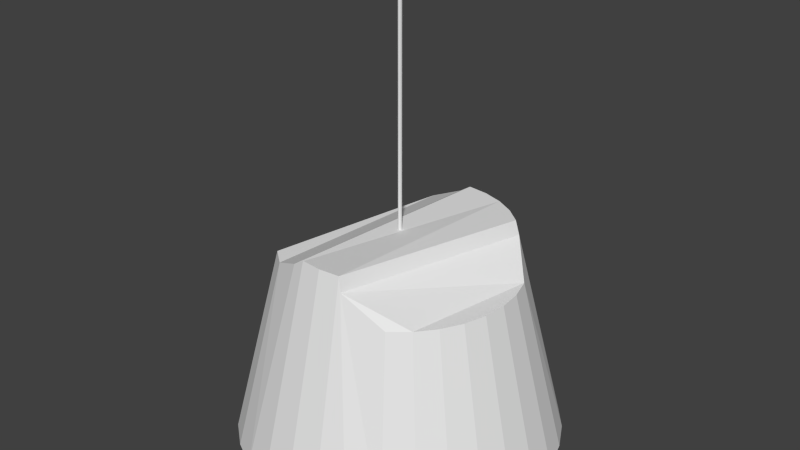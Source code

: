 # Source: smeaton.blend  (saved by Blender 2.68.0; exported with 4.5.12 LTS)
import bpy
from mathutils import Matrix  # noqa: F401  (used for matrix-valued properties, if any)

bpy.ops.wm.read_factory_settings(use_empty=True)
scene = bpy.context.scene
scene.name = 'Scene'

# ---- collections
col_collection_1 = bpy.data.collections.new('Collection 1'); scene.collection.children.link(col_collection_1)

# ---- world
world_world = bpy.data.worlds.new('World'); scene.world = world_world
world_world.color = (0.05088, 0.05088, 0.05088)
world_world.use_sun_shadow = False
world_world.sun_shadow_jitter_overblur = 0.0
world_world.cycles.sampling_method = 'MANUAL'
world_world.cycles.sample_map_resolution = 256

# ---- meshes
me_cylinder = bpy.data.meshes.new('Cylinder')
me_cylinder.from_pydata([(4.453e-10, 0.02, 0.0), (4.453e-10, 0.02, 4.0), (0.003121, 0.01962, 0.0), (0.003121, 0.01962, 4.0), (0.006123, 0.01848, 0.0), (0.006123, 0.01848, 4.0), (0.008889, 0.01663, 0.0), (0.008889, 0.01663, 4.0), (0.01131, 0.01414, 0.0), (0.01131, 0.01414, 4.0), (0.0133, 0.01111, 0.0), (0.0133, 0.01111, 4.0), (0.01478, 0.007654, 0.0), (0.01478, 0.007654, 4.0), (0.01569, 0.003902, 0.0), (0.01569, 0.003902, 4.0), (0.016, 1.51e-09, 0.0), (0.016, 1.51e-09, 4.0), (0.01569, -0.003902, 0.0), (0.01569, -0.003902, 4.0), (0.01478, -0.007654, 0.0), (0.01478, -0.007654, 4.0), (0.0133, -0.01111, 0.0), (0.0133, -0.01111, 4.0), (0.01131, -0.01414, 0.0), (0.01131, -0.01414, 4.0), (0.008889, -0.01663, 0.0), (0.008889, -0.01663, 4.0), (0.006123, -0.01848, 0.0), (0.006123, -0.01848, 4.0), (0.003121, -0.01962, 0.0), (0.003121, -0.01962, 4.0), (-4.768e-09, -0.02, 0.0), (-4.768e-09, -0.02, 4.0), (-0.003121, -0.01962, 0.0), (-0.003121, -0.01962, 4.0), (-0.006123, -0.01848, 0.0), (-0.006123, -0.01848, 4.0), (-0.008889, -0.01663, 0.0), (-0.008889, -0.01663, 4.0), (-0.01131, -0.01414, 0.0), (-0.01131, -0.01414, 4.0), (-0.0133, -0.01111, 0.0), (-0.0133, -0.01111, 4.0), (-0.01478, -0.007654, 0.0), (-0.01478, -0.007654, 4.0), (-0.01569, -0.003902, 0.0), (-0.01569, -0.003902, 4.0), (-0.016, 1.931e-08, 0.0), (-0.016, 1.931e-08, 4.0), (-0.01569, 0.003902, 0.0), (-0.01569, 0.003902, 4.0), (-0.01478, 0.007654, 0.0), (-0.01478, 0.007654, 4.0), (-0.0133, 0.01111, 0.0), (-0.0133, 0.01111, 4.0), (-0.01131, 0.01414, 0.0), (-0.01131, 0.01414, 4.0), (-0.008889, 0.01663, 0.0), (-0.008889, 0.01663, 4.0), (-0.006123, 0.01848, 0.0), (-0.006123, 0.01848, 4.0), (-0.003121, 0.01962, 0.0), (-0.003121, 0.01962, 4.0)], [], [(0, 1, 3, 2), (2, 3, 5, 4), (4, 5, 7, 6), (6, 7, 9, 8), (8, 9, 11, 10), (10, 11, 13, 12), (12, 13, 15, 14), (14, 15, 17, 16), (16, 17, 19, 18), (18, 19, 21, 20), (20, 21, 23, 22), (22, 23, 25, 24), (24, 25, 27, 26), (26, 27, 29, 28), (28, 29, 31, 30), (30, 31, 33, 32), (32, 33, 35, 34), (34, 35, 37, 36), (36, 37, 39, 38), (38, 39, 41, 40), (40, 41, 43, 42), (42, 43, 45, 44), (44, 45, 47, 46), (46, 47, 49, 48), (48, 49, 51, 50), (50, 51, 53, 52), (52, 53, 55, 54), (54, 55, 57, 56), (56, 57, 59, 58), (58, 59, 61, 60), (3, 1, 63, 61, 59, 57, 55, 53, 51, 49, 47, 45, 43, 41, 39, 37, 35, 33, 31, 29, 27, 25, 23, 21, 19, 17, 15, 13, 11, 9, 7, 5), (62, 63, 1, 0), (60, 61, 63, 62), (0, 2, 4, 6, 8, 10, 12, 14, 16, 18, 20, 22, 24, 26, 28, 30, 32, 34, 36, 38, 40, 42, 44, 46, 48, 50, 52, 54, 56, 58, 60, 62)])
me_cylinder.use_remesh_preserve_volume = False
me_cylinder.use_remesh_preserve_attributes = False
me_cylinder.use_mirror_vertex_groups = False
me_cylinder.update()
me_cylinder_003 = bpy.data.meshes.new('Cylinder.003')
me_cylinder_003.from_pydata([(-5.937e-08, 1.5, 0.0), (0.0, 1.0, 2.0), (0.2926, 1.471, 0.0), (0.1951, 0.9808, 2.0), (0.574, 1.386, 0.0), (0.3827, 0.9239, 2.0), (0.8334, 1.247, 0.0), (0.5556, 0.8315, 2.0), (1.061, 1.061, 0.0), (0.7071, 0.7071, 2.0), (1.247, 0.8334, 0.0), (0.7476, 0.7084, 1.871), (1.386, 0.574, 0.0), (1.012, 0.419, 1.62), (1.471, 0.2926, 0.0), (1.074, 0.2136, 1.62), (1.5, -2.925e-08, 0.0), (1.095, 5.56e-08, 1.62), (1.471, -0.2926, 0.0), (1.074, -0.2136, 1.62), (1.386, -0.574, 0.0), (1.012, -0.419, 1.62), (1.247, -0.8334, 0.0), (0.9105, -0.6083, 1.62), (1.061, -1.061, 0.0), (0.7743, -0.7743, 1.62), (0.8334, -1.247, 0.0), (0.6083, -0.9105, 1.62), (0.574, -1.386, 0.0), (0.228, -1.004, 1.871), (0.2926, -1.471, 0.0), (0.1951, -0.9808, 2.0), (-5.481e-07, -1.5, 0.0), (-3.258e-07, -1.0, 2.0), (-0.2926, -1.471, 0.0), (-0.1951, -0.9808, 2.0), (-0.574, -1.386, 0.0), (-0.3129, -0.9654, 1.922), (-0.8334, -1.247, 0.0), (-0.5833, -0.873, 1.8), (-1.061, -1.061, 0.0), (-0.7425, -0.7425, 1.8), (-1.247, -0.8334, 0.0), (-0.8092, -0.7173, 1.657), (-1.386, -0.574, 0.0), (-1.053, -0.4363, 1.44), (-1.471, -0.2926, 0.0), (-1.118, -0.2224, 1.44), (-1.5, 1.306e-06, 0.0), (-1.14, 1.061e-06, 1.44), (-1.471, 0.2926, 0.0), (-1.118, 0.2224, 1.44), (-1.386, 0.574, 0.0), (-1.053, 0.4363, 1.44), (-1.247, 0.8334, 0.0), (-0.9479, 0.6334, 1.44), (-1.061, 1.061, 0.0), (-0.8061, 0.8061, 1.44), (-0.8334, 1.247, 0.0), (-0.4731, 0.9723, 1.657), (-0.574, 1.386, 0.0), (-0.4018, 0.9701, 1.8), (-0.2926, 1.471, 0.0), (-0.1185, 1.008, 1.922), (-5.937e-08, 1.5, 0.0), (0.2926, 1.471, 0.0), (0.574, 1.386, 0.0), (0.8334, 1.247, 0.0), (1.061, 1.061, 0.0), (1.247, 0.8334, 0.0), (1.386, 0.574, 0.0), (1.471, 0.2926, 0.0), (1.5, -2.925e-08, 0.0), (1.471, -0.2926, 0.0), (1.386, -0.574, 0.0), (1.247, -0.8334, 0.0), (1.061, -1.061, 0.0), (0.8334, -1.247, 0.0), (0.574, -1.386, 0.0), (0.2926, -1.471, 0.0), (-5.481e-07, -1.5, 0.0), (-0.2926, -1.471, 0.0), (-0.574, -1.386, 0.0), (-0.8334, -1.247, 0.0), (-1.061, -1.061, 0.0), (-1.247, -0.8334, 0.0), (-1.386, -0.574, 0.0), (-1.471, -0.2926, 0.0), (-1.5, 1.306e-06, 0.0), (-1.471, 0.2926, 0.0), (-1.386, 0.574, 0.0), (-1.247, 0.8334, 0.0), (-1.061, 1.061, 0.0), (-0.8334, 1.247, 0.0), (-0.574, 1.386, 0.0), (-0.2926, 1.471, 0.0)], [], [(0, 1, 3, 2), (2, 3, 5, 4), (4, 5, 7, 6), (6, 7, 9, 8), (8, 9, 11, 10), (10, 11, 13, 12), (12, 13, 15, 14), (14, 15, 17, 16), (16, 17, 19, 18), (18, 19, 21, 20), (20, 21, 23, 22), (22, 23, 25, 24), (24, 25, 27, 26), (26, 27, 29, 28), (28, 29, 31, 30), (30, 31, 33, 32), (32, 33, 35, 34), (34, 35, 37, 36), (36, 37, 39, 38), (38, 39, 41, 40), (40, 41, 43, 42), (42, 43, 45, 44), (44, 45, 47, 46), (46, 47, 49, 48), (48, 49, 51, 50), (50, 51, 53, 52), (52, 53, 55, 54), (54, 55, 57, 56), (56, 57, 59, 58), (58, 59, 61, 60), (11, 29, 27, 25, 23, 21, 19, 17, 15, 13), (62, 63, 1, 0), (60, 61, 63, 62), (0, 2, 4, 6, 8, 10, 12, 14, 16, 18, 20, 22, 24, 26, 28, 30, 32, 34, 36, 38, 40, 42, 44, 46, 48, 50, 52, 54, 56, 58, 60, 62), (64, 65, 66, 67, 68, 69, 70, 71, 72, 73, 74, 75, 76, 77, 78, 79, 80, 81, 82, 83, 84, 85, 86, 87, 88, 89, 90, 91, 92, 93, 94, 95), (43, 59, 57, 55, 53, 51, 49, 47, 45), (3, 1, 63, 37, 35, 33, 31, 29, 11, 9, 7, 5), (39, 61, 59, 43, 41), (37, 63, 61, 39)])
me_cylinder_003.use_remesh_preserve_volume = False
me_cylinder_003.use_remesh_preserve_attributes = False
me_cylinder_003.use_mirror_vertex_groups = False
me_cylinder_003.update()

# ---- objects
ob_cylinder_001 = bpy.data.objects.new('Cylinder.001', me_cylinder)
ob_cylinder = bpy.data.objects.new('Cylinder', me_cylinder_003)

# ---- transforms, parenting, visibility, modifiers, constraints
ob_cylinder_001.location = (0.0, 0.0, 0.0)
ob_cylinder_001.lineart.crease_threshold = 0.0
ob_cylinder.location = (0.0, 0.0, 0.0)
ob_cylinder.lineart.crease_threshold = 0.0

# ---- collection membership
col_collection_1.objects.link(ob_cylinder_001)
col_collection_1.objects.link(ob_cylinder)

# ---- scene / render settings (as saved in the file)
scene.frame_start = 1; scene.frame_end = 250; scene.frame_set(1)
scene.render.engine = 'BLENDER_EEVEE_NEXT'
scene.render.image_settings.color_mode = 'RGB'
scene.render.image_settings.compression = 90
scene.render.resolution_percentage = 50
scene.render.dither_intensity = 0.0
scene.cycles.use_denoising = False
scene.cycles.samples = 10
scene.cycles.sampling_pattern = 'TABULATED_SOBOL'
scene.cycles.light_sampling_threshold = 0.0
scene.cycles.use_adaptive_sampling = False
scene.cycles.use_light_tree = False
scene.cycles.blur_glossy = 0.0
scene.cycles.volume_bounces = 1
scene.cycles.pixel_filter_type = 'GAUSSIAN'
scene.cycles.sample_clamp_indirect = 0.0
scene.view_settings.view_transform = 'Standard'
bpy.context.view_layer.update()

# ---- added for rendering (the .blend has no active camera and no usable light): camera, sun
cam_auto = bpy.data.cameras.new('AutoCamera')
cam_auto.lens = 50.0
cam_auto.sensor_width = 36.0
cam_auto.clip_end = 1000.0
ob_auto_camera = bpy.data.objects.new('AutoCamera', cam_auto)
scene.collection.objects.link(ob_auto_camera)
ob_auto_camera.location = (5.39494, -6.47393, 6.31595)
ob_auto_camera.rotation_euler = (1.09748, -7.21219e-08, 0.694738)
scene.camera = ob_auto_camera
light_auto_sun = bpy.data.lights.new('AutoSun', 'SUN')
light_auto_sun.energy = 3.0
light_auto_sun.angle = 0.0523599
ob_auto_sun = bpy.data.objects.new('AutoSun', light_auto_sun)
scene.collection.objects.link(ob_auto_sun)
ob_auto_sun.rotation_euler = (0.872665, 0.174533, 0.523599)
bpy.context.view_layer.update()
